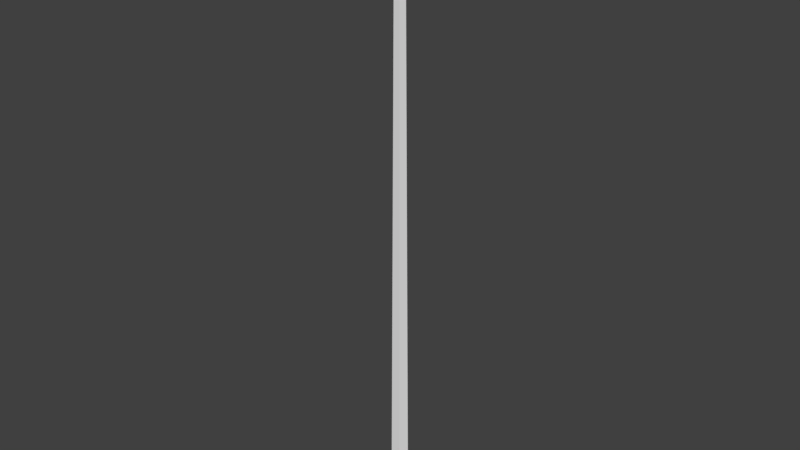 # Source: spear.blend  (saved by Blender 2.79.0; exported with 4.5.12 LTS)
import bpy
from mathutils import Matrix  # noqa: F401  (used for matrix-valued properties, if any)

bpy.ops.wm.read_factory_settings(use_empty=True)
scene = bpy.context.scene
scene.name = 'Scene'

# ---- collections
col_collection_1 = bpy.data.collections.new('Collection 1'); scene.collection.children.link(col_collection_1)

# ---- world
world_world = bpy.data.worlds.new('World'); scene.world = world_world
world_world.color = (0.05088, 0.05088, 0.05088)
world_world.use_sun_shadow = False
world_world.sun_shadow_jitter_overblur = 0.0
world_world.cycles.sampling_method = 'MANUAL'

# ---- meshes
me_icosphere = bpy.data.meshes.new('Icosphere')
me_icosphere.from_pydata([(0.0, 0.0, 1.882), (0.02913, -0.02589, 1.937), (-0.01103, -0.0419, 1.937), (-0.02885, 0.0, 1.937), (-0.01103, 0.0419, 1.937), (0.02913, 0.02589, 1.937), (0.006564, -0.02634, 2.026), (-0.01869, -0.01628, 2.026), (-0.01869, 0.01628, 2.026), (0.006564, 0.02634, 2.026), (0.01806, 2.766e-10, 2.026), (0.0, 0.0, 2.082), (0.0, 0.03, 0.0), (-4.191e-10, 0.01687, 1.917), (0.02853, 0.009271, 0.0), (0.01605, 0.005215, 1.917), (0.01763, -0.02427, 0.0), (0.009919, -0.01365, 1.917), (-0.01763, -0.02427, 0.0), (-0.009919, -0.01365, 1.917), (-0.02853, 0.009271, 0.0), (-0.01605, 0.005215, 1.917)], [], [(0, 1, 2), (1, 0, 5), (0, 2, 3), (0, 3, 4), (0, 4, 5), (1, 5, 10), (2, 1, 6), (3, 2, 7), (4, 3, 8), (5, 4, 9), (1, 10, 6), (2, 6, 7), (3, 7, 8), (4, 8, 9), (5, 9, 10), (6, 10, 11), (7, 6, 11), (8, 7, 11), (9, 8, 11), (10, 9, 11), (20, 21, 13, 12), (15, 13, 21, 19, 17), (12, 14, 16, 18, 20), (18, 19, 21, 20), (16, 17, 19, 18), (14, 15, 17, 16), (12, 13, 15, 14)])
_uv = me_icosphere.uv_layers.new(name='UVMap')
_uv.uv.foreach_set('vector', [0.1, 0.962, 0.1, 0.962, 0.1, 0.962, 0.1, 0.962, 0.1, 0.962, 0.1, 0.962, 0.1, 0.962, 0.1, 0.962, 0.1, 0.962, 0.1, 0.962, 0.1, 0.962, 0.1, 0.962, 0.1, 0.962, 0.1, 0.962, 0.1, 0.962, 0.1, 0.962, 0.1, 0.962, 0.1, 0.962, 0.1, 0.962, 0.1, 0.962, 0.1, 0.962, 0.1, 0.962, 0.1, 0.962, 0.1, 0.962, 0.1, 0.962, 0.1, 0.962, 0.1, 0.962, 0.1, 0.962, 0.1, 0.962, 0.1, 0.962, 0.1, 0.962, 0.1, 0.962, 0.1, 0.962, 0.1, 0.962, 0.1, 0.962, 0.1, 0.962, 0.1, 0.962, 0.1, 0.962, 0.1, 0.962, 0.1, 0.962, 0.1, 0.962, 0.1, 0.962, 0.1, 0.962, 0.1, 0.962, 0.1, 0.962, 0.1, 0.962, 0.1, 0.962, 0.1, 0.962, 0.1, 0.962, 0.1, 0.962, 0.1, 0.962, 0.1, 0.962, 0.1, 0.962, 0.1, 0.962, 0.1, 0.962, 0.1, 0.962, 0.1, 0.962, 0.1, 0.962, 0.1, 0.962, 0.1, 0.962, 0.03184, 0.6581, 0.03184, 0.6581, 0.03184, 0.6581, 0.03184, 0.6581, 0.03184, 0.6581, 0.03184, 0.6581, 0.03184, 0.6581, 0.03184, 0.6581, 0.03184, 0.6581, 0.03184, 0.6581, 0.03184, 0.6581, 0.03184, 0.6581, 0.03184, 0.6581, 0.03184, 0.6581, 0.03184, 0.6581, 0.03184, 0.6581, 0.03184, 0.6581, 0.03184, 0.6581, 0.03184, 0.6581, 0.03184, 0.6581, 0.03184, 0.6581, 0.03184, 0.6581, 0.03184, 0.6581, 0.03184, 0.6581, 0.03184, 0.6581, 0.03184, 0.6581, 0.03184, 0.6581, 0.03184, 0.6581, 0.03184, 0.6581, 0.03184, 0.6581])
me_icosphere.use_remesh_preserve_volume = False
me_icosphere.use_remesh_preserve_attributes = False
me_icosphere.use_mirror_vertex_groups = False
me_icosphere.update()

# ---- objects
ob_icosphere = bpy.data.objects.new('Icosphere', me_icosphere)

# ---- transforms, parenting, visibility, modifiers, constraints
ob_icosphere.location = (0.0, 0.0, 0.0)
ob_icosphere.lineart.crease_threshold = 0.0

# ---- collection membership
col_collection_1.objects.link(ob_icosphere)

# ---- scene / render settings (as saved in the file)
scene.frame_start = 1; scene.frame_end = 250; scene.frame_set(1)
scene.render.engine = 'BLENDER_EEVEE_NEXT'
scene.render.resolution_percentage = 50
scene.render.dither_intensity = 0.0
scene.cycles.use_denoising = False
scene.cycles.samples = 128
scene.cycles.sampling_pattern = 'TABULATED_SOBOL'
scene.cycles.use_adaptive_sampling = False
scene.cycles.use_light_tree = False
scene.cycles.blur_glossy = 0.0
scene.cycles.sample_clamp_indirect = 0.0
scene.view_settings.view_transform = 'Standard'
bpy.context.view_layer.update()

# ---- added for rendering (the .blend has no active camera and no usable light): camera, sun
cam_auto = bpy.data.cameras.new('AutoCamera')
cam_auto.lens = 50.0
cam_auto.sensor_width = 36.0
cam_auto.clip_end = 1000.0
ob_auto_camera = bpy.data.objects.new('AutoCamera', cam_auto)
scene.collection.objects.link(ob_auto_camera)
ob_auto_camera.location = (1.92832, -2.31382, 2.58331)
ob_auto_camera.rotation_euler = (1.09748, -7.21219e-08, 0.694738)
scene.camera = ob_auto_camera
light_auto_sun = bpy.data.lights.new('AutoSun', 'SUN')
light_auto_sun.energy = 3.0
light_auto_sun.angle = 0.0523599
ob_auto_sun = bpy.data.objects.new('AutoSun', light_auto_sun)
scene.collection.objects.link(ob_auto_sun)
ob_auto_sun.rotation_euler = (0.872665, 0.174533, 0.523599)
bpy.context.view_layer.update()

